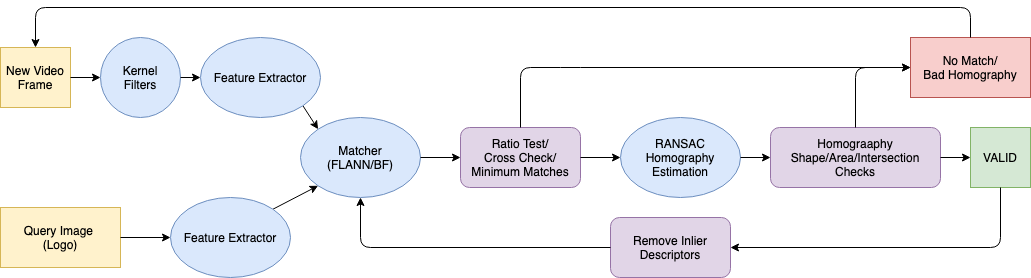

The diagram above was exported from draw.io. Its source (the exported page's mxGraphModel, read from the mxfile embedded in the PNG):
<mxGraphModel dx="1426" dy="722" grid="1" gridSize="10" guides="1" tooltips="1" connect="1" arrows="1" fold="1" page="1" pageScale="1" pageWidth="1100" pageHeight="850" math="0" shadow="0">
  <root>
    <mxCell id="0" />
    <mxCell id="1" parent="0" />
    <mxCell id="TPJ8sYZ1QGcS8SmuLeND-1" value="Query Image&amp;nbsp;&lt;br&gt;(Logo)" style="rounded=0;whiteSpace=wrap;html=1;fillColor=#fff2cc;strokeColor=#d6b656;" vertex="1" parent="1">
      <mxGeometry x="40" y="210" width="120" height="60" as="geometry" />
    </mxCell>
    <mxCell id="TPJ8sYZ1QGcS8SmuLeND-2" value="New Video Frame" style="rounded=0;whiteSpace=wrap;html=1;fillColor=#fff2cc;strokeColor=#d6b656;" vertex="1" parent="1">
      <mxGeometry x="40" y="50" width="70" height="60" as="geometry" />
    </mxCell>
    <mxCell id="TPJ8sYZ1QGcS8SmuLeND-3" value="" style="endArrow=classic;html=1;exitX=1;exitY=0.5;exitDx=0;exitDy=0;entryX=0;entryY=0.5;entryDx=0;entryDy=0;" edge="1" parent="1" source="TPJ8sYZ1QGcS8SmuLeND-1" target="TPJ8sYZ1QGcS8SmuLeND-16">
      <mxGeometry width="50" height="50" relative="1" as="geometry">
        <mxPoint x="400" y="420" as="sourcePoint" />
        <mxPoint x="280" y="240" as="targetPoint" />
      </mxGeometry>
    </mxCell>
    <mxCell id="TPJ8sYZ1QGcS8SmuLeND-4" value="" style="endArrow=classic;html=1;exitX=1;exitY=0.5;exitDx=0;exitDy=0;entryX=0;entryY=0.5;entryDx=0;entryDy=0;" edge="1" parent="1" source="TPJ8sYZ1QGcS8SmuLeND-2" target="TPJ8sYZ1QGcS8SmuLeND-39">
      <mxGeometry width="50" height="50" relative="1" as="geometry">
        <mxPoint x="400" y="420" as="sourcePoint" />
        <mxPoint x="580" y="240" as="targetPoint" />
      </mxGeometry>
    </mxCell>
    <mxCell id="TPJ8sYZ1QGcS8SmuLeND-7" value="Matcher&lt;br&gt;(FLANN/BF)" style="ellipse;whiteSpace=wrap;html=1;fillColor=#dae8fc;strokeColor=#6c8ebf;" vertex="1" parent="1">
      <mxGeometry x="340" y="120" width="120" height="80" as="geometry" />
    </mxCell>
    <mxCell id="TPJ8sYZ1QGcS8SmuLeND-8" value="" style="endArrow=classic;html=1;exitX=1;exitY=0;exitDx=0;exitDy=0;entryX=0;entryY=1;entryDx=0;entryDy=0;" edge="1" parent="1" source="TPJ8sYZ1QGcS8SmuLeND-16" target="TPJ8sYZ1QGcS8SmuLeND-7">
      <mxGeometry width="50" height="50" relative="1" as="geometry">
        <mxPoint x="280" y="300" as="sourcePoint" />
        <mxPoint x="320" y="340" as="targetPoint" />
      </mxGeometry>
    </mxCell>
    <mxCell id="TPJ8sYZ1QGcS8SmuLeND-9" value="" style="endArrow=classic;html=1;exitX=1;exitY=1;exitDx=0;exitDy=0;entryX=0;entryY=0;entryDx=0;entryDy=0;" edge="1" parent="1" source="TPJ8sYZ1QGcS8SmuLeND-15" target="TPJ8sYZ1QGcS8SmuLeND-7">
      <mxGeometry width="50" height="50" relative="1" as="geometry">
        <mxPoint x="580" y="300" as="sourcePoint" />
        <mxPoint x="400" y="132" as="targetPoint" />
      </mxGeometry>
    </mxCell>
    <mxCell id="TPJ8sYZ1QGcS8SmuLeND-11" value="Ratio Test/&lt;br&gt;Cross Check/&lt;br&gt;Minimum Matches" style="rounded=1;whiteSpace=wrap;html=1;fillColor=#e1d5e7;strokeColor=#9673a6;" vertex="1" parent="1">
      <mxGeometry x="500" y="130" width="120" height="60" as="geometry" />
    </mxCell>
    <mxCell id="TPJ8sYZ1QGcS8SmuLeND-14" value="RANSAC Homography Estimation" style="ellipse;whiteSpace=wrap;html=1;fillColor=#dae8fc;strokeColor=#6c8ebf;" vertex="1" parent="1">
      <mxGeometry x="660" y="120" width="120" height="80" as="geometry" />
    </mxCell>
    <mxCell id="TPJ8sYZ1QGcS8SmuLeND-15" value="&lt;span&gt;Feature Extractor&lt;/span&gt;" style="ellipse;whiteSpace=wrap;html=1;fillColor=#dae8fc;strokeColor=#6c8ebf;" vertex="1" parent="1">
      <mxGeometry x="240" y="40" width="120" height="80" as="geometry" />
    </mxCell>
    <mxCell id="TPJ8sYZ1QGcS8SmuLeND-16" value="&lt;span&gt;Feature Extractor&lt;/span&gt;" style="ellipse;whiteSpace=wrap;html=1;fillColor=#dae8fc;strokeColor=#6c8ebf;" vertex="1" parent="1">
      <mxGeometry x="210" y="200" width="120" height="80" as="geometry" />
    </mxCell>
    <mxCell id="TPJ8sYZ1QGcS8SmuLeND-17" value="Homograaphy Shape/Area/Intersection Checks" style="rounded=1;whiteSpace=wrap;html=1;fillColor=#e1d5e7;strokeColor=#9673a6;" vertex="1" parent="1">
      <mxGeometry x="810" y="130" width="170" height="60" as="geometry" />
    </mxCell>
    <mxCell id="TPJ8sYZ1QGcS8SmuLeND-20" value="VALID" style="rounded=0;whiteSpace=wrap;html=1;fillColor=#d5e8d4;strokeColor=#82b366;" vertex="1" parent="1">
      <mxGeometry x="1010" y="130" width="60" height="60" as="geometry" />
    </mxCell>
    <mxCell id="TPJ8sYZ1QGcS8SmuLeND-21" value="Remove Inlier Descriptors" style="rounded=1;whiteSpace=wrap;html=1;fillColor=#e1d5e7;strokeColor=#9673a6;" vertex="1" parent="1">
      <mxGeometry x="650" y="220" width="120" height="60" as="geometry" />
    </mxCell>
    <mxCell id="TPJ8sYZ1QGcS8SmuLeND-27" value="" style="endArrow=classic;html=1;exitX=1;exitY=0.5;exitDx=0;exitDy=0;entryX=0;entryY=0.5;entryDx=0;entryDy=0;" edge="1" parent="1" source="TPJ8sYZ1QGcS8SmuLeND-7" target="TPJ8sYZ1QGcS8SmuLeND-11">
      <mxGeometry width="50" height="50" relative="1" as="geometry">
        <mxPoint x="460" y="300" as="sourcePoint" />
        <mxPoint x="510" y="250" as="targetPoint" />
      </mxGeometry>
    </mxCell>
    <mxCell id="TPJ8sYZ1QGcS8SmuLeND-28" value="" style="endArrow=classic;html=1;exitX=1;exitY=0.5;exitDx=0;exitDy=0;entryX=0;entryY=0.5;entryDx=0;entryDy=0;" edge="1" parent="1" source="TPJ8sYZ1QGcS8SmuLeND-11" target="TPJ8sYZ1QGcS8SmuLeND-14">
      <mxGeometry width="50" height="50" relative="1" as="geometry">
        <mxPoint x="460" y="170" as="sourcePoint" />
        <mxPoint x="490" y="170" as="targetPoint" />
      </mxGeometry>
    </mxCell>
    <mxCell id="TPJ8sYZ1QGcS8SmuLeND-29" value="" style="endArrow=classic;html=1;exitX=1;exitY=0.5;exitDx=0;exitDy=0;entryX=0;entryY=0.5;entryDx=0;entryDy=0;" edge="1" parent="1" source="TPJ8sYZ1QGcS8SmuLeND-14" target="TPJ8sYZ1QGcS8SmuLeND-17">
      <mxGeometry width="50" height="50" relative="1" as="geometry">
        <mxPoint x="470" y="180" as="sourcePoint" />
        <mxPoint x="500" y="180" as="targetPoint" />
      </mxGeometry>
    </mxCell>
    <mxCell id="TPJ8sYZ1QGcS8SmuLeND-30" value="" style="endArrow=classic;html=1;exitX=1;exitY=0.5;exitDx=0;exitDy=0;entryX=0;entryY=0.5;entryDx=0;entryDy=0;" edge="1" parent="1" source="TPJ8sYZ1QGcS8SmuLeND-17" target="TPJ8sYZ1QGcS8SmuLeND-20">
      <mxGeometry width="50" height="50" relative="1" as="geometry">
        <mxPoint x="480" y="190" as="sourcePoint" />
        <mxPoint x="510" y="190" as="targetPoint" />
      </mxGeometry>
    </mxCell>
    <mxCell id="TPJ8sYZ1QGcS8SmuLeND-31" value="" style="endArrow=classic;html=1;exitX=0.5;exitY=1;exitDx=0;exitDy=0;entryX=1;entryY=0.5;entryDx=0;entryDy=0;" edge="1" parent="1" source="TPJ8sYZ1QGcS8SmuLeND-20" target="TPJ8sYZ1QGcS8SmuLeND-21">
      <mxGeometry width="50" height="50" relative="1" as="geometry">
        <mxPoint x="490" y="200" as="sourcePoint" />
        <mxPoint x="520" y="200" as="targetPoint" />
        <Array as="points">
          <mxPoint x="1040" y="250" />
        </Array>
      </mxGeometry>
    </mxCell>
    <mxCell id="TPJ8sYZ1QGcS8SmuLeND-32" value="" style="endArrow=classic;html=1;exitX=0;exitY=0.5;exitDx=0;exitDy=0;entryX=0.5;entryY=1;entryDx=0;entryDy=0;" edge="1" parent="1" source="TPJ8sYZ1QGcS8SmuLeND-21" target="TPJ8sYZ1QGcS8SmuLeND-7">
      <mxGeometry width="50" height="50" relative="1" as="geometry">
        <mxPoint x="1020" y="140" as="sourcePoint" />
        <mxPoint x="390" y="210" as="targetPoint" />
        <Array as="points">
          <mxPoint x="400" y="250" />
        </Array>
      </mxGeometry>
    </mxCell>
    <mxCell id="TPJ8sYZ1QGcS8SmuLeND-33" value="No Match/&lt;br&gt;Bad Homography" style="rounded=0;whiteSpace=wrap;html=1;fillColor=#f8cecc;strokeColor=#b85450;" vertex="1" parent="1">
      <mxGeometry x="950" y="40" width="120" height="60" as="geometry" />
    </mxCell>
    <mxCell id="TPJ8sYZ1QGcS8SmuLeND-35" value="" style="endArrow=classic;html=1;exitX=0.5;exitY=0;exitDx=0;exitDy=0;entryX=0.5;entryY=0;entryDx=0;entryDy=0;" edge="1" parent="1" source="TPJ8sYZ1QGcS8SmuLeND-33" target="TPJ8sYZ1QGcS8SmuLeND-2">
      <mxGeometry width="50" height="50" relative="1" as="geometry">
        <mxPoint x="820" y="100" as="sourcePoint" />
        <mxPoint x="1010" y="10" as="targetPoint" />
        <Array as="points">
          <mxPoint x="1010" y="10" />
          <mxPoint x="75" y="10" />
        </Array>
      </mxGeometry>
    </mxCell>
    <mxCell id="TPJ8sYZ1QGcS8SmuLeND-36" value="" style="endArrow=classic;html=1;exitX=0.5;exitY=0;exitDx=0;exitDy=0;entryX=0;entryY=0.5;entryDx=0;entryDy=0;" edge="1" parent="1" source="TPJ8sYZ1QGcS8SmuLeND-11" target="TPJ8sYZ1QGcS8SmuLeND-33">
      <mxGeometry width="50" height="50" relative="1" as="geometry">
        <mxPoint x="560" y="120" as="sourcePoint" />
        <mxPoint x="610" y="70" as="targetPoint" />
        <Array as="points">
          <mxPoint x="560" y="70" />
          <mxPoint x="610" y="70" />
        </Array>
      </mxGeometry>
    </mxCell>
    <mxCell id="TPJ8sYZ1QGcS8SmuLeND-37" value="" style="endArrow=classic;html=1;exitX=0.5;exitY=0;exitDx=0;exitDy=0;entryX=0;entryY=0.5;entryDx=0;entryDy=0;" edge="1" parent="1" source="TPJ8sYZ1QGcS8SmuLeND-17" target="TPJ8sYZ1QGcS8SmuLeND-33">
      <mxGeometry width="50" height="50" relative="1" as="geometry">
        <mxPoint x="820" y="140" as="sourcePoint" />
        <mxPoint x="830" y="70" as="targetPoint" />
        <Array as="points">
          <mxPoint x="895" y="70" />
        </Array>
      </mxGeometry>
    </mxCell>
    <mxCell id="TPJ8sYZ1QGcS8SmuLeND-39" value="&lt;span&gt;Kernel&lt;br&gt;Filters&lt;/span&gt;" style="ellipse;whiteSpace=wrap;html=1;fillColor=#dae8fc;strokeColor=#6c8ebf;" vertex="1" parent="1">
      <mxGeometry x="140" y="40" width="80" height="80" as="geometry" />
    </mxCell>
    <mxCell id="TPJ8sYZ1QGcS8SmuLeND-40" value="" style="endArrow=classic;html=1;exitX=1;exitY=0.5;exitDx=0;exitDy=0;entryX=0;entryY=0.5;entryDx=0;entryDy=0;" edge="1" parent="1" source="TPJ8sYZ1QGcS8SmuLeND-39" target="TPJ8sYZ1QGcS8SmuLeND-15">
      <mxGeometry width="50" height="50" relative="1" as="geometry">
        <mxPoint x="120" y="90" as="sourcePoint" />
        <mxPoint x="230" y="90" as="targetPoint" />
        <Array as="points" />
      </mxGeometry>
    </mxCell>
  </root>
</mxGraphModel>